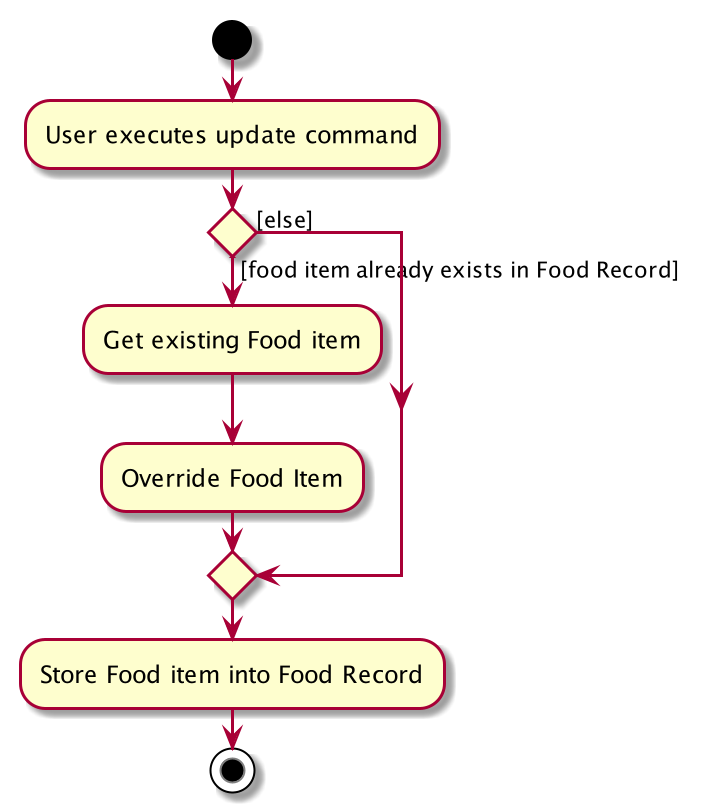

The diagram above was rendered by PlantUML. Its source (embedded in the PNG):
@startuml

start
:User executes update command;


if () then ([food item already exists in Food Record])
    :Get existing Food item;
    :Override Food Item;
else ([else])
endif
:Store Food item into Food Record;
stop
@enduml